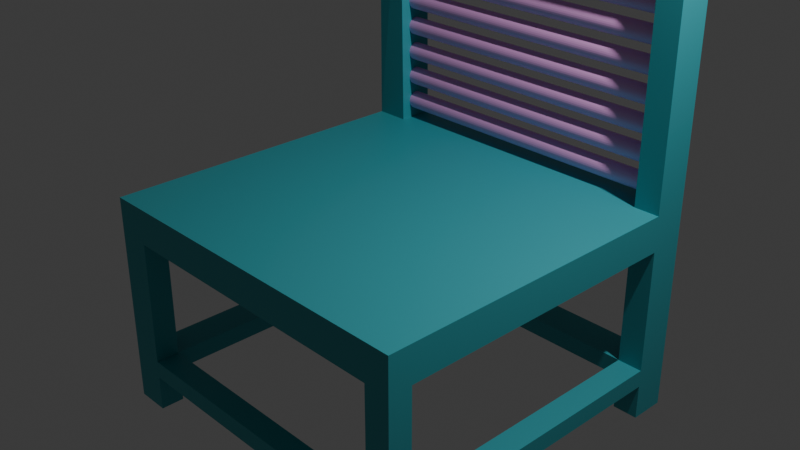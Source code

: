 # Source: tugas4.blend  (saved by Blender 4.2.66; exported with 4.5.12 LTS)
import bpy
from mathutils import Matrix  # noqa: F401  (used for matrix-valued properties, if any)

bpy.ops.wm.read_factory_settings(use_empty=True)
scene = bpy.context.scene
scene.name = 'Scene'

# ---- collections
col_collection = bpy.data.collections.new('Collection'); scene.collection.children.link(col_collection)

# ---- materials (node trees are filled in below, after node groups)
mat_material = bpy.data.materials.new('Material')
mat_material.alpha_threshold = 0.0
mat_material.roughness = 0.5
mat_material.line_color = (0.0, 0.0, 0.0, 1.0)
mat_material_001 = bpy.data.materials.new('Material.001')

# ---- material node trees
mat_material.use_nodes = True; mat_material.node_tree.nodes.clear()
_N = mat_material.node_tree.nodes; _L = mat_material.node_tree.links
n0 = _N.new('ShaderNodeOutputMaterial'); n0.name = 'Material Output'; n0.location = (300, 300)
n1 = _N.new('ShaderNodeBsdfPrincipled'); n1.name = 'Principled BSDF'; n1.location = (10, 300)
n1.inputs[0].default_value = (0.04417, 0.4019, 0.4561, 1.0)
n1.inputs[3].default_value = 1.45
_L.new(n1.outputs[0], n0.inputs[0])
n0.is_active_output = True
mat_material_001.use_nodes = True; mat_material_001.node_tree.nodes.clear()
_N = mat_material_001.node_tree.nodes; _L = mat_material_001.node_tree.links
n0 = _N.new('ShaderNodeBsdfPrincipled'); n0.name = 'Principled BSDF'; n0.location = (10, 300)
n0.inputs[0].default_value = (0.8005, 0.3842, 0.7788, 1.0)
n1 = _N.new('ShaderNodeOutputMaterial'); n1.name = 'Material Output'; n1.location = (300, 300)
_L.new(n0.outputs[0], n1.inputs[0])
n1.is_active_output = True

# ---- world
world_world = bpy.data.worlds.new('World'); scene.world = world_world
world_world.use_nodes = True; world_world.node_tree.nodes.clear()
_N = world_world.node_tree.nodes; _L = world_world.node_tree.links
n0 = _N.new('ShaderNodeOutputWorld'); n0.name = 'World Output'; n0.location = (300, 300)
n1 = _N.new('ShaderNodeBackground'); n1.name = 'Background'; n1.location = (10, 300)
n1.inputs[0].default_value = (0.05088, 0.05088, 0.05088, 1.0)
_L.new(n1.outputs[0], n0.inputs[0])
n0.is_active_output = True
world_world.color = (0.05088, 0.05088, 0.05088)
world_world.sun_shadow_jitter_overblur = 0.0

# ---- cameras
cam_camera = bpy.data.cameras.new('Camera')
cam_camera.clip_end = 100.0
cam_camera.ortho_scale = 7.314

# ---- lights
light_light = bpy.data.lights.new('Light', 'POINT')
light_light.energy = 1000.0
light_light.shadow_soft_size = 0.1

# ---- meshes
me_cube = bpy.data.meshes.new('Cube')
me_cube.from_pydata([(1.0, 1.0, 1.0), (1.0, 1.0, -1.0), (1.0, -1.0, 1.0), (1.0, -1.0, -1.0), (-1.0, 1.0, 1.0), (-1.0, 1.0, -1.0), (-1.0, -1.0, 1.0), (-1.0, -1.0, -1.0), (-1.0, 0.7972, -1.0), (-1.0, -0.8694, -1.0), (1.0, 0.7972, 1.0), (1.0, -0.8694, 1.0), (-1.0, -0.8694, 1.0), (-1.0, 0.7972, 1.0), (1.0, -0.8694, -1.0), (1.0, 0.7972, -1.0), (0.8564, 1.0, -1.0), (-0.8102, 1.0, -1.0), (0.8564, -1.0, 1.0), (-0.8102, -1.0, 1.0), (-0.8102, -1.0, -1.0), (0.8564, -1.0, -1.0), (-0.8102, 1.0, 1.0), (0.8564, 1.0, 1.0), (0.8564, 0.7972, -1.0), (-0.8102, 0.7972, -1.0), (0.8564, -0.8694, -1.0), (-0.8102, -0.8694, -1.0), (-0.8102, 0.7972, 1.0), (0.8564, 0.7972, 1.0), (-0.8102, -0.8694, 1.0), (0.8564, -0.8694, 1.0), (-1.0, -0.8694, -11.0), (-1.0, -1.0, -11.0), (-0.8102, 1.0, -11.0), (-1.0, 1.0, -11.0), (0.8564, -1.0, -11.0), (1.0, -1.0, -11.0), (1.0, 0.7972, -11.0), (1.0, 1.0, -11.0), (-1.0, 0.7972, -11.0), (1.0, -0.8694, -11.0), (-0.8102, 0.7972, -11.0), (-0.8102, -0.8694, -11.0), (0.8564, 1.0, -11.0), (-0.8102, -1.0, -11.0), (0.8564, 0.7972, -11.0), (0.8564, -0.8694, -11.0), (-1.0, 0.7972, 1.0), (-1.0, 1.0, 1.0), (0.8564, 1.0, 1.0), (1.0, 1.0, 1.0), (1.0, 0.7972, 1.0), (0.8564, 0.7972, 1.0), (-0.8102, 1.0, 1.0), (-0.8102, 0.7972, 1.0), (-1.0, 0.7972, 16.0), (-1.0, 1.0, 16.0), (0.8564, 1.0, 16.0), (1.0, 1.0, 16.0), (1.0, 0.7972, 16.0), (0.8564, 0.7972, 16.0), (-0.8292, 0.9921, 16.06), (-0.8292, 0.7894, 16.06), (-1.0, 0.7972, 18.5), (-1.0, 1.0, 18.5), (-0.8292, 0.9921, 18.56), (-0.8292, 0.7894, 18.56), (0.8564, 1.0, 18.5), (1.0, 1.0, 18.5), (1.0, 0.7972, 18.5), (0.8564, 0.7972, 18.5), (0.8564, 1.0, 16.0), (0.8564, 0.7972, 16.0), (0.8564, 1.0, 18.5), (0.8564, 0.7972, 18.5), (0.8564, 1.0, 16.0), (0.8564, 0.7972, 16.0), (0.8564, 1.0, 18.5), (0.8564, 0.7972, 18.5), (-0.8292, 0.9921, 16.06), (-0.8292, 0.7894, 16.06), (0.8564, 1.0, 16.0), (0.8564, 0.7972, 16.0), (-0.831, 0.9921, 11.06), (-0.831, 0.7894, 11.06), (0.8546, 1.0, 11.0), (0.8546, 0.7972, 11.0), (-0.8102, 1.0, -1.0), (-1.0, 1.0, -1.0), (-1.0, 0.7972, -1.0), (-0.8102, 0.7972, -1.0), (-0.8102, 1.0, -1.0), (-0.8102, 0.7972, -1.0), (-1.0, 1.0, -1.0), (-1.0, 0.7972, -1.0), (-0.1876, 1.195, -8.932), (0.8564, -1.0, -9.0), (0.8564, -1.0, -8.0), (1.0, -1.0, -8.0), (1.0, -1.0, -9.0), (1.0, -0.8694, -9.0), (1.0, -0.8694, -8.0), (0.8564, -0.8694, -8.0), (0.8564, -0.8694, -9.0), (1.0, 0.7972, -9.0), (1.0, 0.7972, -8.0), (1.0, 1.0, -8.0), (1.0, 1.0, -9.0), (0.8564, 1.0, -8.0), (0.8564, 1.0, -9.0), (0.8564, 0.7972, -9.0), (0.8564, 0.7972, -8.0), (-0.8102, -0.8694, -9.0), (-0.8102, -0.8694, -8.0), (-1.0, -0.8694, -8.0), (-1.0, -0.8694, -9.0), (-0.8102, -1.0, -9.0), (-0.8102, -1.0, -8.0), (-1.0, -1.0, -9.0), (-1.0, -1.0, -8.0), (-0.8102, 1.0, -9.0), (-0.8102, 1.0, -8.0), (-0.8102, 0.7972, -9.0), (-0.8102, 0.7972, -8.0), (-1.0, 1.0, -8.0), (-1.0, 1.0, -9.0), (-1.0, 0.7972, -8.0), (-1.0, 0.7972, -9.0), (-0.8292, 0.7894, 16.06), (0.8564, 0.7972, 16.0), (0.8564, 1.0, 16.0), (-0.8292, 0.9921, 16.06), (-0.831, 0.9921, 11.06), (-0.831, 0.7894, 11.06), (0.8546, 1.0, 11.0), (0.8546, 0.7972, 11.0), (-0.8292, 0.7894, 16.06), (0.8564, 0.7972, 16.0), (0.8564, 1.0, 16.0), (-0.8292, 0.9921, 16.06), (-0.831, 0.9921, 11.06), (-0.831, 0.7894, 11.06), (0.8546, 1.0, 11.0), (0.8546, 0.7972, 11.0), (-0.8283, 0.7894, 18.51), (0.8573, 0.7972, 18.45), (0.8573, 1.0, 18.45), (-0.8283, 0.9921, 18.51), (-0.8301, 0.9921, 13.51), (-0.8301, 0.7894, 13.51), (0.8555, 1.0, 13.45), (0.8555, 0.7972, 13.45)], [], [(30, 12, 6, 19), (20, 19, 6, 7), (8, 13, 4, 5), (26, 14, 102, 103), (14, 11, 2, 3), (16, 23, 0, 1), (1, 0, 10, 15), (15, 10, 11, 14), (92, 93, 124, 122), (24, 15, 14, 26), (7, 6, 12, 9), (9, 12, 13, 8), (4, 13, 48, 49), (28, 13, 12, 30), (10, 29, 31, 11), (29, 28, 30, 31), (23, 29, 53, 50), (23, 22, 28, 29), (8, 25, 27, 9), (25, 24, 26, 27), (27, 20, 118, 114), (17, 16, 24, 25), (5, 4, 22, 17), (17, 22, 23, 16), (21, 26, 103, 98), (27, 26, 21, 20), (3, 2, 18, 21), (21, 18, 19, 20), (11, 31, 18, 2), (31, 30, 19, 18), (47, 41, 37, 36), (44, 39, 38, 46), (35, 34, 42, 40), (32, 43, 45, 33), (9, 27, 114, 115), (20, 7, 120, 118), (3, 21, 98, 99), (104, 101, 41, 47), (15, 24, 112, 106), (94, 92, 122, 125), (24, 16, 109, 112), (1, 15, 106, 107), (93, 95, 127, 124), (117, 119, 33, 45), (55, 54, 62, 63), (49, 48, 56, 57), (13, 28, 55, 48), (28, 22, 54, 55), (10, 0, 51, 52), (22, 4, 49, 54), (0, 23, 50, 51), (29, 10, 52, 53), (57, 56, 64, 65), (71, 68, 66, 67), (48, 55, 63, 56), (53, 52, 60, 73), (51, 50, 72, 59), (50, 53, 73, 72), (54, 49, 57, 62), (52, 51, 59, 60), (66, 65, 64, 67), (61, 71, 67, 63), (56, 63, 67, 64), (62, 57, 65, 66), (69, 74, 75, 70), (60, 59, 69, 70), (73, 60, 70, 75), (59, 72, 74, 69), (77, 76, 72, 73), (78, 79, 75, 74), (79, 77, 73, 75), (76, 78, 74, 72), (61, 58, 76, 77), (68, 71, 79, 78), (71, 61, 77, 79), (58, 68, 78, 76), (68, 58, 62, 66), (61, 63, 81, 83), (80, 82, 131, 132), (63, 62, 80, 81), (58, 61, 83, 82), (62, 58, 82, 80), (84, 80, 132, 133), (81, 80, 84, 85), (86, 87, 136, 135), (82, 83, 87, 86), (111, 110, 44, 46), (16, 1, 107, 109), (110, 108, 39, 44), (108, 105, 38, 39), (25, 8, 90, 91), (17, 25, 91, 88), (8, 5, 89, 90), (5, 17, 88, 89), (91, 90, 95, 93), (88, 91, 93, 92), (90, 89, 94, 95), (89, 88, 92, 94), (95, 94, 125, 127), (123, 128, 40, 42), (128, 126, 35, 40), (126, 121, 34, 35), (119, 116, 32, 33), (7, 9, 115, 120), (116, 113, 43, 32), (101, 100, 37, 41), (14, 3, 99, 102), (100, 97, 36, 37), (100, 101, 102, 99), (118, 117, 97, 98), (97, 100, 99, 98), (112, 111, 104, 103), (97, 104, 47, 36), (124, 123, 111, 112), (106, 112, 103, 102), (108, 110, 109, 107), (105, 108, 107, 106), (105, 111, 46, 38), (116, 119, 120, 115), (119, 117, 118, 120), (114, 118, 98, 103), (123, 124, 114, 113), (113, 117, 45, 43), (128, 123, 113, 116), (122, 124, 112, 109), (126, 128, 127, 125), (121, 126, 125, 122), (121, 123, 42, 34), (124, 127, 115, 114), (127, 128, 116, 115), (117, 113, 104, 97), (113, 114, 103, 104), (111, 105, 101, 104), (105, 106, 102, 101), (123, 121, 110, 111), (121, 122, 109, 110), (134, 133, 141, 142), (129, 134, 142, 137), (133, 132, 140, 141), (81, 85, 134, 129), (85, 84, 133, 134), (82, 86, 135, 131), (87, 83, 130, 136), (83, 81, 129, 130), (141, 140, 148, 149), (140, 139, 147, 148), (143, 144, 152, 151), (130, 129, 137, 138), (131, 135, 143, 139), (136, 130, 138, 144), (135, 136, 144, 143), (132, 131, 139, 140), (146, 145, 150, 152), (151, 152, 150, 149), (148, 147, 151, 149), (137, 142, 150, 145), (142, 141, 149, 150), (138, 137, 145, 146), (139, 143, 151, 147), (144, 138, 146, 152)])
_uv = me_cube.uv_layers.new(name='UVMap')
_uv.uv.foreach_set('vector', [0.7888, 0.6712, 0.875, 0.6712, 0.875, 0.75, 0.7888, 0.75, 0.375, 0.9138, 0.625, 0.9138, 0.625, 1.0, 0.375, 1.0, 0.375, 0.1622, 0.625, 0.1622, 0.625, 0.25, 0.375, 0.25, 0.2946, 0.6712, 0.375, 0.6712, 0.375, 0.6712, 0.2946, 0.6712, 0.375, 0.6712, 0.625, 0.6712, 0.625, 0.75, 0.375, 0.75, 0.375, 0.4196, 0.625, 0.4196, 0.625, 0.5, 0.375, 0.5, 0.375, 0.5, 0.625, 0.5, 0.625, 0.5878, 0.375, 0.5878, 0.375, 0.5878, 0.625, 0.5878, 0.625, 0.6712, 0.375, 0.6712, 0.2112, 0.5, 0.2112, 0.5878, 0.2112, 0.5878, 0.2112, 0.5, 0.2946, 0.5878, 0.375, 0.5878, 0.375, 0.6712, 0.2946, 0.6712, 0.375, 0.0, 0.625, 0.0, 0.625, 0.07882, 0.375, 0.07882, 0.375, 0.07882, 0.625, 0.07882, 0.625, 0.1622, 0.375, 0.1622, 0.625, 0.25, 0.625, 0.1622, 0.625, 0.1622, 0.625, 0.25, 0.7888, 0.5878, 0.875, 0.5878, 0.875, 0.6712, 0.7888, 0.6712, 0.625, 0.5878, 0.7054, 0.5878, 0.7054, 0.6712, 0.625, 0.6712, 0.7054, 0.5878, 0.7888, 0.5878, 0.7888, 0.6712, 0.7054, 0.6712, 0.7054, 0.5, 0.7054, 0.5878, 0.7054, 0.5878, 0.7054, 0.5, 0.7054, 0.5, 0.7888, 0.5, 0.7888, 0.5878, 0.7054, 0.5878, 0.125, 0.5878, 0.2112, 0.5878, 0.2112, 0.6712, 0.125, 0.6712, 0.2112, 0.5878, 0.2946, 0.5878, 0.2946, 0.6712, 0.2112, 0.6712, 0.2112, 0.6712, 0.2112, 0.75, 0.2112, 0.75, 0.2112, 0.6712, 0.2112, 0.5, 0.2946, 0.5, 0.2946, 0.5878, 0.2112, 0.5878, 0.375, 0.25, 0.625, 0.25, 0.625, 0.3362, 0.375, 0.3362, 0.375, 0.3362, 0.625, 0.3362, 0.625, 0.4196, 0.375, 0.4196, 0.2946, 0.75, 0.2946, 0.6712, 0.2946, 0.6712, 0.2946, 0.75, 0.2112, 0.6712, 0.2946, 0.6712, 0.2946, 0.75, 0.2112, 0.75, 0.375, 0.75, 0.625, 0.75, 0.625, 0.8304, 0.375, 0.8304, 0.375, 0.8304, 0.625, 0.8304, 0.625, 0.9138, 0.375, 0.9138, 0.625, 0.6712, 0.7054, 0.6712, 0.7054, 0.75, 0.625, 0.75, 0.7054, 0.6712, 0.7888, 0.6712, 0.7888, 0.75, 0.7054, 0.75, 0.2946, 0.6712, 0.375, 0.6712, 0.375, 0.75, 0.2946, 0.75, 0.2946, 0.5, 0.375, 0.5, 0.375, 0.5878, 0.2946, 0.5878, 0.125, 0.5, 0.2112, 0.5, 0.2112, 0.5878, 0.125, 0.5878, 0.125, 0.6712, 0.2112, 0.6712, 0.2112, 0.75, 0.125, 0.75, 0.125, 0.6712, 0.2112, 0.6712, 0.2112, 0.6712, 0.125, 0.6712, 0.375, 0.9138, 0.375, 1.0, 0.375, 1.0, 0.375, 0.9138, 0.375, 0.75, 0.375, 0.8304, 0.375, 0.8304, 0.375, 0.75, 0.2946, 0.6712, 0.375, 0.6712, 0.375, 0.6712, 0.2946, 0.6712, 0.375, 0.5878, 0.2946, 0.5878, 0.2946, 0.5878, 0.375, 0.5878, 0.375, 0.25, 0.375, 0.3362, 0.375, 0.3362, 0.375, 0.25, 0.2946, 0.5878, 0.2946, 0.5, 0.2946, 0.5, 0.2946, 0.5878, 0.375, 0.5, 0.375, 0.5878, 0.375, 0.5878, 0.375, 0.5, 0.2112, 0.5878, 0.125, 0.5878, 0.125, 0.5878, 0.2112, 0.5878, 0.375, 0.9138, 0.375, 1.0, 0.375, 1.0, 0.375, 0.9138, 0.7888, 0.5878, 0.7888, 0.5, 0.7888, 0.5, 0.7888, 0.5878, 0.625, 0.25, 0.625, 0.1622, 0.625, 0.1622, 0.625, 0.25, 0.875, 0.5878, 0.7888, 0.5878, 0.7888, 0.5878, 0.875, 0.5878, 0.7888, 0.5878, 0.7888, 0.5, 0.7888, 0.5, 0.7888, 0.5878, 0.625, 0.5878, 0.625, 0.5, 0.625, 0.5, 0.625, 0.5878, 0.625, 0.3362, 0.625, 0.25, 0.625, 0.25, 0.625, 0.3362, 0.625, 0.5, 0.625, 0.4196, 0.625, 0.4196, 0.625, 0.5, 0.7054, 0.5878, 0.625, 0.5878, 0.625, 0.5878, 0.7054, 0.5878, 0.625, 0.25, 0.625, 0.1622, 0.625, 0.1622, 0.625, 0.25, 0.7054, 0.5878, 0.7054, 0.5, 0.7888, 0.5, 0.7888, 0.5878, 0.875, 0.5878, 0.7888, 0.5878, 0.7888, 0.5878, 0.875, 0.5878, 0.7054, 0.5878, 0.625, 0.5878, 0.625, 0.5878, 0.7054, 0.5878, 0.625, 0.5, 0.625, 0.4196, 0.625, 0.4196, 0.625, 0.5, 0.7054, 0.5, 0.7054, 0.5878, 0.7054, 0.5878, 0.7054, 0.5, 0.625, 0.3362, 0.625, 0.25, 0.625, 0.25, 0.625, 0.3362, 0.625, 0.5878, 0.625, 0.5, 0.625, 0.5, 0.625, 0.5878, 0.7888, 0.5, 0.875, 0.5, 0.875, 0.5878, 0.7888, 0.5878, 0.7054, 0.5878, 0.7054, 0.5878, 0.7888, 0.5878, 0.7888, 0.5878, 0.875, 0.5878, 0.7888, 0.5878, 0.7888, 0.5878, 0.875, 0.5878, 0.625, 0.3362, 0.625, 0.25, 0.625, 0.25, 0.625, 0.3362, 0.625, 0.5, 0.7054, 0.5, 0.7054, 0.5878, 0.625, 0.5878, 0.625, 0.5878, 0.625, 0.5, 0.625, 0.5, 0.625, 0.5878, 0.7054, 0.5878, 0.625, 0.5878, 0.625, 0.5878, 0.7054, 0.5878, 0.625, 0.5, 0.625, 0.4196, 0.625, 0.4196, 0.625, 0.5, 0.7054, 0.5878, 0.7054, 0.5, 0.7054, 0.5, 0.7054, 0.5878, 0.7054, 0.5, 0.7054, 0.5878, 0.7054, 0.5878, 0.7054, 0.5, 0.0, 0.0, 0.0, 0.0, 0.0, 0.0, 0.0, 0.0, 0.0, 0.0, 0.0, 0.0, 0.0, 0.0, 0.0, 0.0, 0.7054, 0.5878, 0.7054, 0.5, 0.7054, 0.5, 0.7054, 0.5878, 0.7054, 0.5, 0.7054, 0.5878, 0.7054, 0.5878, 0.7054, 0.5, 0.7054, 0.5878, 0.7054, 0.5878, 0.7054, 0.5878, 0.7054, 0.5878, 0.7054, 0.5, 0.7054, 0.5, 0.7054, 0.5, 0.7054, 0.5, 0.7054, 0.5, 0.7054, 0.5, 0.625, 0.3362, 0.625, 0.3362, 0.7054, 0.5878, 0.7888, 0.5878, 0.7888, 0.5878, 0.7054, 0.5878, 0.625, 0.3362, 0.7054, 0.5, 0.7054, 0.5, 0.625, 0.3362, 0.7888, 0.5878, 0.7888, 0.5, 0.7888, 0.5, 0.7888, 0.5878, 0.7054, 0.5, 0.7054, 0.5878, 0.7054, 0.5878, 0.7054, 0.5, 0.625, 0.3362, 0.7054, 0.5, 0.7054, 0.5, 0.625, 0.3362, 0.7888, 0.5, 0.7888, 0.5, 0.7888, 0.5, 0.7888, 0.5, 0.7888, 0.5878, 0.7888, 0.5, 0.7888, 0.5, 0.7888, 0.5878, 0.7054, 0.5, 0.7054, 0.5878, 0.7054, 0.5878, 0.7054, 0.5, 0.7054, 0.5, 0.7054, 0.5878, 0.7054, 0.5878, 0.7054, 0.5, 0.2946, 0.5878, 0.2946, 0.5, 0.2946, 0.5, 0.2946, 0.5878, 0.375, 0.4196, 0.375, 0.5, 0.375, 0.5, 0.375, 0.4196, 0.375, 0.4196, 0.375, 0.5, 0.375, 0.5, 0.375, 0.4196, 0.375, 0.5, 0.375, 0.5878, 0.375, 0.5878, 0.375, 0.5, 0.2112, 0.5878, 0.125, 0.5878, 0.125, 0.5878, 0.2112, 0.5878, 0.2112, 0.5, 0.2112, 0.5878, 0.2112, 0.5878, 0.2112, 0.5, 0.375, 0.1622, 0.375, 0.25, 0.375, 0.25, 0.375, 0.1622, 0.375, 0.25, 0.375, 0.3362, 0.375, 0.3362, 0.375, 0.25, 0.2112, 0.5878, 0.125, 0.5878, 0.125, 0.5878, 0.2112, 0.5878, 0.2112, 0.5, 0.2112, 0.5878, 0.2112, 0.5878, 0.2112, 0.5, 0.375, 0.1622, 0.375, 0.25, 0.375, 0.25, 0.375, 0.1622, 0.375, 0.25, 0.375, 0.3362, 0.375, 0.3362, 0.375, 0.25, 0.375, 0.1622, 0.375, 0.25, 0.375, 0.25, 0.375, 0.1622, 0.2112, 0.5878, 0.125, 0.5878, 0.125, 0.5878, 0.2112, 0.5878, 0.375, 0.1622, 0.375, 0.25, 0.375, 0.25, 0.375, 0.1622, 0.375, 0.25, 0.375, 0.3362, 0.375, 0.3362, 0.375, 0.25, 0.375, 0.0, 0.375, 0.07882, 0.375, 0.07882, 0.375, 0.0, 0.375, 0.0, 0.375, 0.07882, 0.375, 0.07882, 0.375, 0.0, 0.125, 0.6712, 0.2112, 0.6712, 0.2112, 0.6712, 0.125, 0.6712, 0.375, 0.6712, 0.375, 0.75, 0.375, 0.75, 0.375, 0.6712, 0.375, 0.6712, 0.375, 0.75, 0.375, 0.75, 0.375, 0.6712, 0.375, 0.75, 0.375, 0.8304, 0.375, 0.8304, 0.375, 0.75, 0.375, 0.75, 0.375, 0.6712, 0.375, 0.6712, 0.375, 0.75, 0.375, 0.9138, 0.375, 0.9138, 0.375, 0.8304, 0.375, 0.8304, 0.375, 0.8304, 0.375, 0.75, 0.375, 0.75, 0.375, 0.8304, 0.2946, 0.5878, 0.2946, 0.5878, 0.2946, 0.6712, 0.2946, 0.6712, 0.2946, 0.75, 0.2946, 0.6712, 0.2946, 0.6712, 0.2946, 0.75, 0.2112, 0.5878, 0.2112, 0.5878, 0.2946, 0.5878, 0.2946, 0.5878, 0.375, 0.5878, 0.2946, 0.5878, 0.2946, 0.6712, 0.375, 0.6712, 0.375, 0.5, 0.375, 0.4196, 0.375, 0.4196, 0.375, 0.5, 0.375, 0.5878, 0.375, 0.5, 0.375, 0.5, 0.375, 0.5878, 0.375, 0.5878, 0.2946, 0.5878, 0.2946, 0.5878, 0.375, 0.5878, 0.375, 0.07882, 0.375, 0.0, 0.375, 0.0, 0.375, 0.07882, 0.375, 1.0, 0.375, 0.9138, 0.375, 0.9138, 0.375, 1.0, 0.2112, 0.6712, 0.2112, 0.75, 0.2946, 0.75, 0.2946, 0.6712, 0.2112, 0.5878, 0.2112, 0.5878, 0.2112, 0.6712, 0.2112, 0.6712, 0.2112, 0.6712, 0.2112, 0.75, 0.2112, 0.75, 0.2112, 0.6712, 0.125, 0.5878, 0.2112, 0.5878, 0.2112, 0.6712, 0.125, 0.6712, 0.2112, 0.5, 0.2112, 0.5878, 0.2946, 0.5878, 0.2946, 0.5, 0.375, 0.25, 0.375, 0.1622, 0.375, 0.1622, 0.375, 0.25, 0.375, 0.3362, 0.375, 0.25, 0.375, 0.25, 0.375, 0.3362, 0.2112, 0.5, 0.2112, 0.5878, 0.2112, 0.5878, 0.2112, 0.5, 0.2112, 0.5878, 0.125, 0.5878, 0.125, 0.6712, 0.2112, 0.6712, 0.375, 0.1622, 0.375, 0.1622, 0.375, 0.07882, 0.375, 0.07882, 0.2112, 0.75, 0.2112, 0.6712, 0.2946, 0.6712, 0.2946, 0.75, 0.2112, 0.6712, 0.2112, 0.6712, 0.2946, 0.6712, 0.2946, 0.6712, 0.2946, 0.5878, 0.375, 0.5878, 0.375, 0.6712, 0.2946, 0.6712, 0.375, 0.5878, 0.375, 0.5878, 0.375, 0.6712, 0.375, 0.6712, 0.2112, 0.5878, 0.2112, 0.5, 0.2946, 0.5, 0.2946, 0.5878, 0.375, 0.3362, 0.375, 0.3362, 0.375, 0.4196, 0.375, 0.4196, 0.7888, 0.5878, 0.7888, 0.5, 0.7888, 0.5, 0.7888, 0.5878, 0.7888, 0.5878, 0.7888, 0.5878, 0.7888, 0.5878, 0.7888, 0.5878, 0.7888, 0.5, 0.7888, 0.5, 0.7888, 0.5, 0.7888, 0.5, 0.7888, 0.5878, 0.7888, 0.5878, 0.7888, 0.5878, 0.7888, 0.5878, 0.7888, 0.5878, 0.7888, 0.5, 0.7888, 0.5, 0.7888, 0.5878, 0.7054, 0.5, 0.7054, 0.5, 0.7054, 0.5, 0.7054, 0.5, 0.7054, 0.5878, 0.7054, 0.5878, 0.7054, 0.5878, 0.7054, 0.5878, 0.7054, 0.5878, 0.7888, 0.5878, 0.7888, 0.5878, 0.7054, 0.5878, 0.7888, 0.5, 0.7888, 0.5, 0.7888, 0.5, 0.7888, 0.5, 0.625, 0.3362, 0.7054, 0.5, 0.7054, 0.5, 0.625, 0.3362, 0.7054, 0.5, 0.7054, 0.5878, 0.7054, 0.5878, 0.7054, 0.5, 0.7054, 0.5878, 0.7888, 0.5878, 0.7888, 0.5878, 0.7054, 0.5878, 0.7054, 0.5, 0.7054, 0.5, 0.7054, 0.5, 0.7054, 0.5, 0.7054, 0.5878, 0.7054, 0.5878, 0.7054, 0.5878, 0.7054, 0.5878, 0.7054, 0.5, 0.7054, 0.5878, 0.7054, 0.5878, 0.7054, 0.5, 0.625, 0.3362, 0.7054, 0.5, 0.7054, 0.5, 0.625, 0.3362, 0.7054, 0.5878, 0.7888, 0.5878, 0.7888, 0.5878, 0.7054, 0.5878, 0.7054, 0.5, 0.7054, 0.5878, 0.7888, 0.5878, 0.7888, 0.5, 0.625, 0.3362, 0.7054, 0.5, 0.7054, 0.5, 0.625, 0.3362, 0.7888, 0.5878, 0.7888, 0.5878, 0.7888, 0.5878, 0.7888, 0.5878, 0.7888, 0.5878, 0.7888, 0.5, 0.7888, 0.5, 0.7888, 0.5878, 0.7054, 0.5878, 0.7888, 0.5878, 0.7888, 0.5878, 0.7054, 0.5878, 0.7054, 0.5, 0.7054, 0.5, 0.7054, 0.5, 0.7054, 0.5, 0.7054, 0.5878, 0.7054, 0.5878, 0.7054, 0.5878, 0.7054, 0.5878])
me_cube.materials.append(mat_material)
me_cube.use_mirror_vertex_groups = False
me_cube.update()
me_cylinder_001 = bpy.data.meshes.new('Cylinder.001')
me_cylinder_001.from_pydata([(0.0, 1.0, -1.0), (0.0, 1.0, 1.0), (0.1951, 0.9808, -1.0), (0.1951, 0.9808, 1.0), (0.3827, 0.9239, -1.0), (0.3827, 0.9239, 1.0), (0.5556, 0.8315, -1.0), (0.5556, 0.8315, 1.0), (0.7071, 0.7071, -1.0), (0.7071, 0.7071, 1.0), (0.8315, 0.5556, -1.0), (0.8315, 0.5556, 1.0), (0.9239, 0.3827, -1.0), (0.9239, 0.3827, 1.0), (0.9808, 0.1951, -1.0), (0.9808, 0.1951, 1.0), (1.0, 0.0, -1.0), (1.0, 0.0, 1.0), (0.9808, -0.1951, -1.0), (0.9808, -0.1951, 1.0), (0.9239, -0.3827, -1.0), (0.9239, -0.3827, 1.0), (0.8315, -0.5556, -1.0), (0.8315, -0.5556, 1.0), (0.7071, -0.7071, -1.0), (0.7071, -0.7071, 1.0), (0.5556, -0.8315, -1.0), (0.5556, -0.8315, 1.0), (0.3827, -0.9239, -1.0), (0.3827, -0.9239, 1.0), (0.1951, -0.9808, -1.0), (0.1951, -0.9808, 1.0), (0.0, -1.0, -1.0), (0.0, -1.0, 1.0), (-0.1951, -0.9808, -1.0), (-0.1951, -0.9808, 1.0), (-0.3827, -0.9239, -1.0), (-0.3827, -0.9239, 1.0), (-0.5556, -0.8315, -1.0), (-0.5556, -0.8315, 1.0), (-0.7071, -0.7071, -1.0), (-0.7071, -0.7071, 1.0), (-0.8315, -0.5556, -1.0), (-0.8315, -0.5556, 1.0), (-0.9239, -0.3827, -1.0), (-0.9239, -0.3827, 1.0), (-0.9808, -0.1951, -1.0), (-0.9808, -0.1951, 1.0), (-1.0, 0.0, -1.0), (-1.0, 0.0, 1.0), (-0.9808, 0.1951, -1.0), (-0.9808, 0.1951, 1.0), (-0.9239, 0.3827, -1.0), (-0.9239, 0.3827, 1.0), (-0.8315, 0.5556, -1.0), (-0.8315, 0.5556, 1.0), (-0.7071, 0.7071, -1.0), (-0.7071, 0.7071, 1.0), (-0.5556, 0.8315, -1.0), (-0.5556, 0.8315, 1.0), (-0.3827, 0.9239, -1.0), (-0.3827, 0.9239, 1.0), (-0.1951, 0.9808, -1.0), (-0.1951, 0.9808, 1.0)], [], [(0, 1, 3, 2), (2, 3, 5, 4), (4, 5, 7, 6), (6, 7, 9, 8), (8, 9, 11, 10), (10, 11, 13, 12), (12, 13, 15, 14), (14, 15, 17, 16), (16, 17, 19, 18), (18, 19, 21, 20), (20, 21, 23, 22), (22, 23, 25, 24), (24, 25, 27, 26), (26, 27, 29, 28), (28, 29, 31, 30), (30, 31, 33, 32), (32, 33, 35, 34), (34, 35, 37, 36), (36, 37, 39, 38), (38, 39, 41, 40), (40, 41, 43, 42), (42, 43, 45, 44), (44, 45, 47, 46), (46, 47, 49, 48), (48, 49, 51, 50), (50, 51, 53, 52), (52, 53, 55, 54), (54, 55, 57, 56), (56, 57, 59, 58), (58, 59, 61, 60), (3, 1, 63, 61, 59, 57, 55, 53, 51, 49, 47, 45, 43, 41, 39, 37, 35, 33, 31, 29, 27, 25, 23, 21, 19, 17, 15, 13, 11, 9, 7, 5), (60, 61, 63, 62), (62, 63, 1, 0), (0, 2, 4, 6, 8, 10, 12, 14, 16, 18, 20, 22, 24, 26, 28, 30, 32, 34, 36, 38, 40, 42, 44, 46, 48, 50, 52, 54, 56, 58, 60, 62)])
_uv = me_cylinder_001.uv_layers.new(name='UVMap')
_uv.uv.foreach_set('vector', [1.0, 0.5, 1.0, 1.0, 0.9688, 1.0, 0.9688, 0.5, 0.9688, 0.5, 0.9688, 1.0, 0.9375, 1.0, 0.9375, 0.5, 0.9375, 0.5, 0.9375, 1.0, 0.9062, 1.0, 0.9062, 0.5, 0.9062, 0.5, 0.9062, 1.0, 0.875, 1.0, 0.875, 0.5, 0.875, 0.5, 0.875, 1.0, 0.8438, 1.0, 0.8438, 0.5, 0.8438, 0.5, 0.8438, 1.0, 0.8125, 1.0, 0.8125, 0.5, 0.8125, 0.5, 0.8125, 1.0, 0.7812, 1.0, 0.7812, 0.5, 0.7812, 0.5, 0.7812, 1.0, 0.75, 1.0, 0.75, 0.5, 0.75, 0.5, 0.75, 1.0, 0.7188, 1.0, 0.7188, 0.5, 0.7188, 0.5, 0.7188, 1.0, 0.6875, 1.0, 0.6875, 0.5, 0.6875, 0.5, 0.6875, 1.0, 0.6562, 1.0, 0.6562, 0.5, 0.6562, 0.5, 0.6562, 1.0, 0.625, 1.0, 0.625, 0.5, 0.625, 0.5, 0.625, 1.0, 0.5938, 1.0, 0.5938, 0.5, 0.5938, 0.5, 0.5938, 1.0, 0.5625, 1.0, 0.5625, 0.5, 0.5625, 0.5, 0.5625, 1.0, 0.5312, 1.0, 0.5312, 0.5, 0.5312, 0.5, 0.5312, 1.0, 0.5, 1.0, 0.5, 0.5, 0.5, 0.5, 0.5, 1.0, 0.4688, 1.0, 0.4688, 0.5, 0.4688, 0.5, 0.4688, 1.0, 0.4375, 1.0, 0.4375, 0.5, 0.4375, 0.5, 0.4375, 1.0, 0.4062, 1.0, 0.4062, 0.5, 0.4062, 0.5, 0.4062, 1.0, 0.375, 1.0, 0.375, 0.5, 0.375, 0.5, 0.375, 1.0, 0.3438, 1.0, 0.3438, 0.5, 0.3438, 0.5, 0.3438, 1.0, 0.3125, 1.0, 0.3125, 0.5, 0.3125, 0.5, 0.3125, 1.0, 0.2812, 1.0, 0.2812, 0.5, 0.2812, 0.5, 0.2812, 1.0, 0.25, 1.0, 0.25, 0.5, 0.25, 0.5, 0.25, 1.0, 0.2188, 1.0, 0.2188, 0.5, 0.2188, 0.5, 0.2188, 1.0, 0.1875, 1.0, 0.1875, 0.5, 0.1875, 0.5, 0.1875, 1.0, 0.1562, 1.0, 0.1562, 0.5, 0.1562, 0.5, 0.1562, 1.0, 0.125, 1.0, 0.125, 0.5, 0.125, 0.5, 0.125, 1.0, 0.09375, 1.0, 0.09375, 0.5, 0.09375, 0.5, 0.09375, 1.0, 0.0625, 1.0, 0.0625, 0.5, 0.2968, 0.4854, 0.25, 0.49, 0.2032, 0.4854, 0.1582, 0.4717, 0.1167, 0.4496, 0.08029, 0.4197, 0.05045, 0.3833, 0.02827, 0.3418, 0.01461, 0.2968, 0.01, 0.25, 0.01461, 0.2032, 0.02827, 0.1582, 0.05045, 0.1167, 0.08029, 0.08029, 0.1167, 0.05045, 0.1582, 0.02827, 0.2032, 0.01461, 0.25, 0.01, 0.2968, 0.01461, 0.3418, 0.02827, 0.3833, 0.05045, 0.4197, 0.08029, 0.4496, 0.1167, 0.4717, 0.1582, 0.4854, 0.2032, 0.49, 0.25, 0.4854, 0.2968, 0.4717, 0.3418, 0.4496, 0.3833, 0.4197, 0.4197, 0.3833, 0.4496, 0.3418, 0.4717, 0.0625, 0.5, 0.0625, 1.0, 0.03125, 1.0, 0.03125, 0.5, 0.03125, 0.5, 0.03125, 1.0, 0.0, 1.0, 0.0, 0.5, 0.75, 0.49, 0.7968, 0.4854, 0.8418, 0.4717, 0.8833, 0.4496, 0.9197, 0.4197, 0.9496, 0.3833, 0.9717, 0.3418, 0.9854, 0.2968, 0.99, 0.25, 0.9854, 0.2032, 0.9717, 0.1582, 0.9496, 0.1167, 0.9197, 0.08029, 0.8833, 0.05045, 0.8418, 0.02827, 0.7968, 0.01461, 0.75, 0.01, 0.7032, 0.01461, 0.6582, 0.02827, 0.6167, 0.05045, 0.5803, 0.08029, 0.5504, 0.1167, 0.5283, 0.1582, 0.5146, 0.2032, 0.51, 0.25, 0.5146, 0.2968, 0.5283, 0.3418, 0.5504, 0.3833, 0.5803, 0.4197, 0.6167, 0.4496, 0.6582, 0.4717, 0.7032, 0.4854])
me_cylinder_001.materials.append(mat_material_001)
me_cylinder_001.update()

# ---- objects
ob_cube = bpy.data.objects.new('Cube', me_cube)
ob_light = bpy.data.objects.new('Light', light_light)
ob_camera = bpy.data.objects.new('Camera', cam_camera)
ob_cylinder_001 = bpy.data.objects.new('Cylinder.001', me_cylinder_001)

# ---- transforms, parenting, visibility, modifiers, constraints
ob_cube.location = (0.0, 0.0, 0.0)
ob_cube.scale = (2.0, 2.0, 0.2)
ob_cube.lock_rotations_4d = False
ob_cube.empty_display_type = 'ARROWS'
ob_cube.lineart.crease_threshold = 0.0
_m = ob_cube.modifiers.new('Array', 'ARRAY')
_m.count = 1
_m = ob_cube.modifiers.new('Array.001', 'ARRAY')
_m.count = 1
ob_light.location = (4.076, 1.005, 5.904)
ob_light.rotation_euler = (0.6503, 0.05522, 1.866)
ob_light.lock_rotations_4d = False
ob_light.empty_display_type = 'ARROWS'
ob_light.color = (0.0, 0.0, 0.0, 0.0)
ob_light.lineart.crease_threshold = 0.0
ob_camera.location = (7.359, -6.926, 4.958)
ob_camera.rotation_euler = (1.109, 0.0, 0.8149)
ob_camera.lock_rotations_4d = False
ob_camera.empty_display_type = 'ARROWS'
ob_camera.color = (0.0, 0.0, 0.0, 0.0)
ob_camera.display_type = 'WIRE'
ob_camera.lineart.crease_threshold = 0.0
ob_cylinder_001.location = (0.0, 1.8, 2.5)
ob_cylinder_001.rotation_euler = (-1.571, 1.571, -1.571)
ob_cylinder_001.scale = (0.1, 0.1, 1.8)
_m = ob_cylinder_001.modifiers.new('Array', 'ARRAY')
_m.count = 8
_m.relative_offset_displace = (1.5, 0.0, 0.0)

# ---- collection membership
col_collection.objects.link(ob_cube)
col_collection.objects.link(ob_light)
col_collection.objects.link(ob_camera)
col_collection.objects.link(ob_cylinder_001)

# ---- scene / render settings (as saved in the file)
scene.camera = ob_camera
scene.frame_start = 1; scene.frame_end = 250; scene.frame_set(74)
scene.render.engine = 'BLENDER_EEVEE_NEXT'
bpy.context.view_layer.update()
